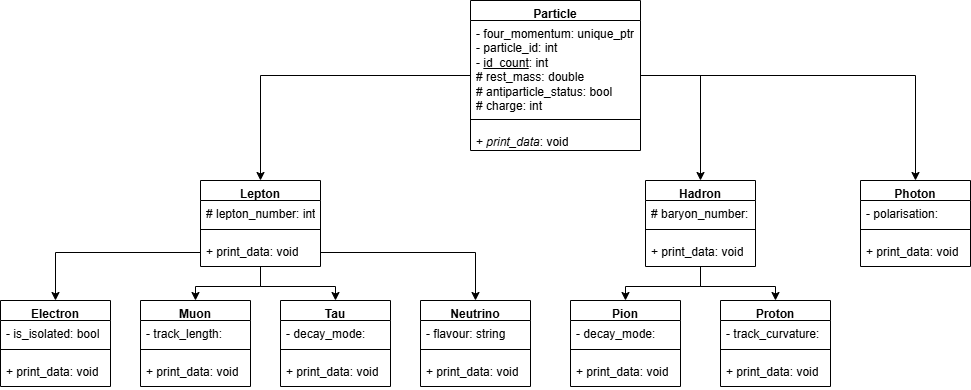

The diagram above was exported from draw.io. Its source (the exported page's mxGraphModel, read from the mxfile embedded in the PNG):
<mxGraphModel dx="2252" dy="1930" grid="1" gridSize="10" guides="1" tooltips="1" connect="1" arrows="1" fold="1" page="1" pageScale="1" pageWidth="827" pageHeight="1169" math="0" shadow="0">
  <root>
    <mxCell id="0" />
    <mxCell id="1" parent="0" />
    <mxCell id="-RBudyNwGcuBSlVY5pBK-80" edge="1" parent="1" source="-RBudyNwGcuBSlVY5pBK-6" style="edgeStyle=orthogonalEdgeStyle;rounded=0;orthogonalLoop=1;jettySize=auto;html=1;entryX=0.5;entryY=0;entryDx=0;entryDy=0;fontSize=12;" target="-RBudyNwGcuBSlVY5pBK-17">
      <mxGeometry relative="1" as="geometry" />
    </mxCell>
    <mxCell id="-RBudyNwGcuBSlVY5pBK-81" edge="1" parent="1" source="-RBudyNwGcuBSlVY5pBK-6" style="edgeStyle=orthogonalEdgeStyle;rounded=0;orthogonalLoop=1;jettySize=auto;html=1;entryX=0.5;entryY=0;entryDx=0;entryDy=0;fontSize=12;" target="-RBudyNwGcuBSlVY5pBK-30">
      <mxGeometry relative="1" as="geometry" />
    </mxCell>
    <mxCell id="-RBudyNwGcuBSlVY5pBK-82" edge="1" parent="1" source="-RBudyNwGcuBSlVY5pBK-6" style="edgeStyle=orthogonalEdgeStyle;rounded=0;orthogonalLoop=1;jettySize=auto;html=1;entryX=0.5;entryY=0;entryDx=0;entryDy=0;fontSize=12;" target="-RBudyNwGcuBSlVY5pBK-34">
      <mxGeometry relative="1" as="geometry" />
    </mxCell>
    <mxCell id="-RBudyNwGcuBSlVY5pBK-6" parent="1" style="swimlane;fontStyle=1;align=center;verticalAlign=top;childLayout=stackLayout;horizontal=1;startSize=20;horizontalStack=0;resizeParent=1;resizeParentMax=0;resizeLast=0;collapsible=1;marginBottom=0;whiteSpace=wrap;html=1;fontSize=12;" value="Particle" vertex="1">
      <mxGeometry height="150" width="170" x="-110" y="-20" as="geometry">
        <mxRectangle height="30" width="100" x="50" y="180" as="alternateBounds" />
      </mxGeometry>
    </mxCell>
    <mxCell id="-RBudyNwGcuBSlVY5pBK-7" parent="-RBudyNwGcuBSlVY5pBK-6" style="text;strokeColor=none;fillColor=none;align=left;verticalAlign=top;spacingLeft=4;spacingRight=4;overflow=hidden;rotatable=0;points=[[0,0.5],[1,0.5]];portConstraint=eastwest;whiteSpace=wrap;html=1;fontSize=12;" value="- four_momentum: unique_pt&lt;span style=&quot;background-color: transparent; color: light-dark(rgb(0, 0, 0), rgb(255, 255, 255));&quot;&gt;r&lt;/span&gt;&lt;div&gt;- particle_id: int&lt;/div&gt;&lt;div&gt;- &lt;u&gt;id_count&lt;/u&gt;: int&lt;/div&gt;&lt;div&gt;# rest_mass: double&lt;/div&gt;&lt;div&gt;# antiparticle_status: bool&lt;/div&gt;&lt;div&gt;# charge: int&lt;/div&gt;&lt;div&gt;&lt;br&gt;&lt;/div&gt;&lt;div&gt;&lt;br&gt;&lt;/div&gt;" vertex="1">
      <mxGeometry height="90" width="170" y="20" as="geometry" />
    </mxCell>
    <mxCell id="-RBudyNwGcuBSlVY5pBK-8" parent="-RBudyNwGcuBSlVY5pBK-6" style="line;strokeWidth=1;fillColor=none;align=left;verticalAlign=middle;spacingTop=-1;spacingLeft=3;spacingRight=3;rotatable=0;labelPosition=right;points=[];portConstraint=eastwest;strokeColor=inherit;fontSize=12;" value="" vertex="1">
      <mxGeometry height="18" width="170" y="110" as="geometry" />
    </mxCell>
    <mxCell id="-RBudyNwGcuBSlVY5pBK-9" parent="-RBudyNwGcuBSlVY5pBK-6" style="text;strokeColor=none;fillColor=none;align=left;verticalAlign=top;spacingLeft=4;spacingRight=4;overflow=hidden;rotatable=0;points=[[0,0.5],[1,0.5]];portConstraint=eastwest;whiteSpace=wrap;html=1;fontSize=12;" value="&lt;div&gt;&lt;span style=&quot;background-color: transparent; color: light-dark(rgb(0, 0, 0), rgb(255, 255, 255));&quot;&gt;+ &lt;/span&gt;&lt;i style=&quot;background-color: transparent; color: light-dark(rgb(0, 0, 0), rgb(255, 255, 255));&quot;&gt;print_data&lt;/i&gt;&lt;span style=&quot;background-color: transparent; color: light-dark(rgb(0, 0, 0), rgb(255, 255, 255));&quot;&gt;: void&lt;/span&gt;&lt;/div&gt;" vertex="1">
      <mxGeometry height="22" width="170" y="128" as="geometry" />
    </mxCell>
    <mxCell id="-RBudyNwGcuBSlVY5pBK-74" edge="1" parent="1" source="-RBudyNwGcuBSlVY5pBK-17" style="edgeStyle=orthogonalEdgeStyle;rounded=0;orthogonalLoop=1;jettySize=auto;html=1;entryX=0.5;entryY=0;entryDx=0;entryDy=0;fontSize=12;" target="-RBudyNwGcuBSlVY5pBK-50">
      <mxGeometry relative="1" as="geometry" />
    </mxCell>
    <mxCell id="-RBudyNwGcuBSlVY5pBK-75" edge="1" parent="1" source="-RBudyNwGcuBSlVY5pBK-17" style="edgeStyle=orthogonalEdgeStyle;rounded=0;orthogonalLoop=1;jettySize=auto;html=1;entryX=0.5;entryY=0;entryDx=0;entryDy=0;fontSize=12;" target="-RBudyNwGcuBSlVY5pBK-42">
      <mxGeometry relative="1" as="geometry" />
    </mxCell>
    <mxCell id="-RBudyNwGcuBSlVY5pBK-17" parent="1" style="swimlane;fontStyle=1;align=center;verticalAlign=top;childLayout=stackLayout;horizontal=1;startSize=20;horizontalStack=0;resizeParent=1;resizeParentMax=0;resizeLast=0;collapsible=1;marginBottom=0;whiteSpace=wrap;html=1;fontSize=12;" value="Lepton" vertex="1">
      <mxGeometry height="86" width="120" x="-380" y="160" as="geometry">
        <mxRectangle height="30" width="100" x="90" y="160" as="alternateBounds" />
      </mxGeometry>
    </mxCell>
    <mxCell id="-RBudyNwGcuBSlVY5pBK-18" parent="-RBudyNwGcuBSlVY5pBK-17" style="text;strokeColor=none;fillColor=none;align=left;verticalAlign=top;spacingLeft=4;spacingRight=4;overflow=hidden;rotatable=0;points=[[0,0.5],[1,0.5]];portConstraint=eastwest;whiteSpace=wrap;html=1;fontSize=12;" value="&lt;div&gt;# lepton_number: int&lt;/div&gt;" vertex="1">
      <mxGeometry height="20" width="120" y="20" as="geometry" />
    </mxCell>
    <mxCell id="-RBudyNwGcuBSlVY5pBK-19" parent="-RBudyNwGcuBSlVY5pBK-17" style="line;strokeWidth=1;fillColor=none;align=left;verticalAlign=middle;spacingTop=-1;spacingLeft=3;spacingRight=3;rotatable=0;labelPosition=right;points=[];portConstraint=eastwest;strokeColor=inherit;fontSize=12;" value="" vertex="1">
      <mxGeometry height="18" width="120" y="40" as="geometry" />
    </mxCell>
    <mxCell id="-RBudyNwGcuBSlVY5pBK-20" parent="-RBudyNwGcuBSlVY5pBK-17" style="text;strokeColor=none;fillColor=none;align=left;verticalAlign=top;spacingLeft=4;spacingRight=4;overflow=hidden;rotatable=0;points=[[0,0.5],[1,0.5]];portConstraint=eastwest;whiteSpace=wrap;html=1;fontSize=12;" value="&lt;div&gt;&lt;span style=&quot;background-color: transparent; color: light-dark(rgb(0, 0, 0), rgb(255, 255, 255));&quot;&gt;+ &lt;/span&gt;&lt;span style=&quot;background-color: transparent; color: light-dark(rgb(0, 0, 0), rgb(255, 255, 255));&quot;&gt;print_data&lt;/span&gt;&lt;span style=&quot;background-color: transparent; color: light-dark(rgb(0, 0, 0), rgb(255, 255, 255));&quot;&gt;: void&lt;/span&gt;&lt;/div&gt;" vertex="1">
      <mxGeometry height="28" width="120" y="58" as="geometry" />
    </mxCell>
    <mxCell id="-RBudyNwGcuBSlVY5pBK-70" edge="1" parent="1" source="-RBudyNwGcuBSlVY5pBK-30" style="edgeStyle=orthogonalEdgeStyle;rounded=0;orthogonalLoop=1;jettySize=auto;html=1;entryX=0.5;entryY=0;entryDx=0;entryDy=0;fontSize=12;" target="-RBudyNwGcuBSlVY5pBK-58" value="">
      <mxGeometry relative="1" as="geometry" />
    </mxCell>
    <mxCell id="-RBudyNwGcuBSlVY5pBK-73" edge="1" parent="1" source="-RBudyNwGcuBSlVY5pBK-30" style="edgeStyle=orthogonalEdgeStyle;rounded=0;orthogonalLoop=1;jettySize=auto;html=1;entryX=0.5;entryY=0;entryDx=0;entryDy=0;fontSize=12;" target="-RBudyNwGcuBSlVY5pBK-54">
      <mxGeometry relative="1" as="geometry" />
    </mxCell>
    <mxCell id="-RBudyNwGcuBSlVY5pBK-30" parent="1" style="swimlane;fontStyle=1;align=center;verticalAlign=top;childLayout=stackLayout;horizontal=1;startSize=20;horizontalStack=0;resizeParent=1;resizeParentMax=0;resizeLast=0;collapsible=1;marginBottom=0;whiteSpace=wrap;html=1;fontSize=12;" value="Hadron" vertex="1">
      <mxGeometry height="86" width="110" x="65" y="160" as="geometry">
        <mxRectangle height="30" width="100" x="50" y="180" as="alternateBounds" />
      </mxGeometry>
    </mxCell>
    <mxCell id="-RBudyNwGcuBSlVY5pBK-31" parent="-RBudyNwGcuBSlVY5pBK-30" style="text;strokeColor=none;fillColor=none;align=left;verticalAlign=top;spacingLeft=4;spacingRight=4;overflow=hidden;rotatable=0;points=[[0,0.5],[1,0.5]];portConstraint=eastwest;whiteSpace=wrap;html=1;fontSize=12;" value="&lt;div&gt;# baryon_number: int&lt;/div&gt;" vertex="1">
      <mxGeometry height="20" width="110" y="20" as="geometry" />
    </mxCell>
    <mxCell id="-RBudyNwGcuBSlVY5pBK-32" parent="-RBudyNwGcuBSlVY5pBK-30" style="line;strokeWidth=1;fillColor=none;align=left;verticalAlign=middle;spacingTop=-1;spacingLeft=3;spacingRight=3;rotatable=0;labelPosition=right;points=[];portConstraint=eastwest;strokeColor=inherit;fontSize=12;" value="" vertex="1">
      <mxGeometry height="18" width="110" y="40" as="geometry" />
    </mxCell>
    <mxCell id="-RBudyNwGcuBSlVY5pBK-33" parent="-RBudyNwGcuBSlVY5pBK-30" style="text;strokeColor=none;fillColor=none;align=left;verticalAlign=top;spacingLeft=4;spacingRight=4;overflow=hidden;rotatable=0;points=[[0,0.5],[1,0.5]];portConstraint=eastwest;whiteSpace=wrap;html=1;fontSize=12;" value="&lt;div&gt;&lt;span style=&quot;background-color: transparent; color: light-dark(rgb(0, 0, 0), rgb(255, 255, 255));&quot;&gt;+ &lt;/span&gt;&lt;span style=&quot;background-color: transparent; color: light-dark(rgb(0, 0, 0), rgb(255, 255, 255));&quot;&gt;print_data&lt;/span&gt;&lt;span style=&quot;background-color: transparent; color: light-dark(rgb(0, 0, 0), rgb(255, 255, 255));&quot;&gt;: void&lt;/span&gt;&lt;/div&gt;" vertex="1">
      <mxGeometry height="28" width="110" y="58" as="geometry" />
    </mxCell>
    <mxCell id="-RBudyNwGcuBSlVY5pBK-34" parent="1" style="swimlane;fontStyle=1;align=center;verticalAlign=top;childLayout=stackLayout;horizontal=1;startSize=20;horizontalStack=0;resizeParent=1;resizeParentMax=0;resizeLast=0;collapsible=1;marginBottom=0;whiteSpace=wrap;html=1;fontSize=12;" value="Photon" vertex="1">
      <mxGeometry height="86" width="110" x="280" y="160" as="geometry">
        <mxRectangle height="30" width="100" x="50" y="180" as="alternateBounds" />
      </mxGeometry>
    </mxCell>
    <mxCell id="-RBudyNwGcuBSlVY5pBK-35" parent="-RBudyNwGcuBSlVY5pBK-34" style="text;strokeColor=none;fillColor=none;align=left;verticalAlign=top;spacingLeft=4;spacingRight=4;overflow=hidden;rotatable=0;points=[[0,0.5],[1,0.5]];portConstraint=eastwest;whiteSpace=wrap;html=1;fontSize=12;" value="&lt;div&gt;- polarisation: string&lt;/div&gt;" vertex="1">
      <mxGeometry height="20" width="110" y="20" as="geometry" />
    </mxCell>
    <mxCell id="-RBudyNwGcuBSlVY5pBK-36" parent="-RBudyNwGcuBSlVY5pBK-34" style="line;strokeWidth=1;fillColor=none;align=left;verticalAlign=middle;spacingTop=-1;spacingLeft=3;spacingRight=3;rotatable=0;labelPosition=right;points=[];portConstraint=eastwest;strokeColor=inherit;fontSize=12;" value="" vertex="1">
      <mxGeometry height="18" width="110" y="40" as="geometry" />
    </mxCell>
    <mxCell id="-RBudyNwGcuBSlVY5pBK-37" parent="-RBudyNwGcuBSlVY5pBK-34" style="text;strokeColor=none;fillColor=none;align=left;verticalAlign=top;spacingLeft=4;spacingRight=4;overflow=hidden;rotatable=0;points=[[0,0.5],[1,0.5]];portConstraint=eastwest;whiteSpace=wrap;html=1;fontSize=12;" value="&lt;div&gt;&lt;span style=&quot;background-color: transparent; color: light-dark(rgb(0, 0, 0), rgb(255, 255, 255));&quot;&gt;+ &lt;/span&gt;&lt;span style=&quot;background-color: transparent; color: light-dark(rgb(0, 0, 0), rgb(255, 255, 255));&quot;&gt;print_data&lt;/span&gt;&lt;span style=&quot;background-color: transparent; color: light-dark(rgb(0, 0, 0), rgb(255, 255, 255));&quot;&gt;: void&lt;/span&gt;&lt;/div&gt;" vertex="1">
      <mxGeometry height="28" width="110" y="58" as="geometry" />
    </mxCell>
    <mxCell id="-RBudyNwGcuBSlVY5pBK-38" parent="1" style="swimlane;fontStyle=1;align=center;verticalAlign=top;childLayout=stackLayout;horizontal=1;startSize=20;horizontalStack=0;resizeParent=1;resizeParentMax=0;resizeLast=0;collapsible=1;marginBottom=0;whiteSpace=wrap;html=1;fontSize=12;" value="Electron" vertex="1">
      <mxGeometry height="86" width="110" x="-580" y="280" as="geometry">
        <mxRectangle height="30" width="100" x="50" y="180" as="alternateBounds" />
      </mxGeometry>
    </mxCell>
    <mxCell id="-RBudyNwGcuBSlVY5pBK-39" parent="-RBudyNwGcuBSlVY5pBK-38" style="text;strokeColor=none;fillColor=none;align=left;verticalAlign=top;spacingLeft=4;spacingRight=4;overflow=hidden;rotatable=0;points=[[0,0.5],[1,0.5]];portConstraint=eastwest;whiteSpace=wrap;html=1;fontSize=12;" value="&lt;div&gt;- is_isolated: bool&lt;/div&gt;" vertex="1">
      <mxGeometry height="20" width="110" y="20" as="geometry" />
    </mxCell>
    <mxCell id="-RBudyNwGcuBSlVY5pBK-40" parent="-RBudyNwGcuBSlVY5pBK-38" style="line;strokeWidth=1;fillColor=none;align=left;verticalAlign=middle;spacingTop=-1;spacingLeft=3;spacingRight=3;rotatable=0;labelPosition=right;points=[];portConstraint=eastwest;strokeColor=inherit;fontSize=12;" value="" vertex="1">
      <mxGeometry height="18" width="110" y="40" as="geometry" />
    </mxCell>
    <mxCell id="-RBudyNwGcuBSlVY5pBK-41" parent="-RBudyNwGcuBSlVY5pBK-38" style="text;strokeColor=none;fillColor=none;align=left;verticalAlign=top;spacingLeft=4;spacingRight=4;overflow=hidden;rotatable=0;points=[[0,0.5],[1,0.5]];portConstraint=eastwest;whiteSpace=wrap;html=1;fontSize=12;" value="&lt;div&gt;&lt;span style=&quot;background-color: transparent; color: light-dark(rgb(0, 0, 0), rgb(255, 255, 255));&quot;&gt;+ &lt;/span&gt;&lt;span style=&quot;background-color: transparent; color: light-dark(rgb(0, 0, 0), rgb(255, 255, 255));&quot;&gt;print_data&lt;/span&gt;&lt;span style=&quot;background-color: transparent; color: light-dark(rgb(0, 0, 0), rgb(255, 255, 255));&quot;&gt;: void&lt;/span&gt;&lt;/div&gt;" vertex="1">
      <mxGeometry height="28" width="110" y="58" as="geometry" />
    </mxCell>
    <mxCell id="-RBudyNwGcuBSlVY5pBK-42" parent="1" style="swimlane;fontStyle=1;align=center;verticalAlign=top;childLayout=stackLayout;horizontal=1;startSize=20;horizontalStack=0;resizeParent=1;resizeParentMax=0;resizeLast=0;collapsible=1;marginBottom=0;whiteSpace=wrap;html=1;fontSize=12;" value="Tau" vertex="1">
      <mxGeometry height="86" width="110" x="-300" y="280" as="geometry">
        <mxRectangle height="30" width="100" x="50" y="180" as="alternateBounds" />
      </mxGeometry>
    </mxCell>
    <mxCell id="-RBudyNwGcuBSlVY5pBK-43" parent="-RBudyNwGcuBSlVY5pBK-42" style="text;strokeColor=none;fillColor=none;align=left;verticalAlign=top;spacingLeft=4;spacingRight=4;overflow=hidden;rotatable=0;points=[[0,0.5],[1,0.5]];portConstraint=eastwest;whiteSpace=wrap;html=1;fontSize=12;" value="&lt;div&gt;- decay_mode: string&lt;/div&gt;" vertex="1">
      <mxGeometry height="20" width="110" y="20" as="geometry" />
    </mxCell>
    <mxCell id="-RBudyNwGcuBSlVY5pBK-44" parent="-RBudyNwGcuBSlVY5pBK-42" style="line;strokeWidth=1;fillColor=none;align=left;verticalAlign=middle;spacingTop=-1;spacingLeft=3;spacingRight=3;rotatable=0;labelPosition=right;points=[];portConstraint=eastwest;strokeColor=inherit;fontSize=12;" value="" vertex="1">
      <mxGeometry height="18" width="110" y="40" as="geometry" />
    </mxCell>
    <mxCell id="-RBudyNwGcuBSlVY5pBK-45" parent="-RBudyNwGcuBSlVY5pBK-42" style="text;strokeColor=none;fillColor=none;align=left;verticalAlign=top;spacingLeft=4;spacingRight=4;overflow=hidden;rotatable=0;points=[[0,0.5],[1,0.5]];portConstraint=eastwest;whiteSpace=wrap;html=1;fontSize=12;" value="&lt;div&gt;&lt;span style=&quot;background-color: transparent; color: light-dark(rgb(0, 0, 0), rgb(255, 255, 255));&quot;&gt;+ &lt;/span&gt;&lt;span style=&quot;background-color: transparent; color: light-dark(rgb(0, 0, 0), rgb(255, 255, 255));&quot;&gt;print_data&lt;/span&gt;&lt;span style=&quot;background-color: transparent; color: light-dark(rgb(0, 0, 0), rgb(255, 255, 255));&quot;&gt;: void&lt;/span&gt;&lt;/div&gt;" vertex="1">
      <mxGeometry height="28" width="110" y="58" as="geometry" />
    </mxCell>
    <mxCell id="-RBudyNwGcuBSlVY5pBK-46" parent="1" style="swimlane;fontStyle=1;align=center;verticalAlign=top;childLayout=stackLayout;horizontal=1;startSize=20;horizontalStack=0;resizeParent=1;resizeParentMax=0;resizeLast=0;collapsible=1;marginBottom=0;whiteSpace=wrap;html=1;fontSize=12;" value="Neutrino" vertex="1">
      <mxGeometry height="86" width="110" x="-160" y="280" as="geometry">
        <mxRectangle height="30" width="100" x="50" y="180" as="alternateBounds" />
      </mxGeometry>
    </mxCell>
    <mxCell id="-RBudyNwGcuBSlVY5pBK-47" parent="-RBudyNwGcuBSlVY5pBK-46" style="text;strokeColor=none;fillColor=none;align=left;verticalAlign=top;spacingLeft=4;spacingRight=4;overflow=hidden;rotatable=0;points=[[0,0.5],[1,0.5]];portConstraint=eastwest;whiteSpace=wrap;html=1;fontSize=12;" value="&lt;div&gt;- flavour: string&lt;/div&gt;" vertex="1">
      <mxGeometry height="20" width="110" y="20" as="geometry" />
    </mxCell>
    <mxCell id="-RBudyNwGcuBSlVY5pBK-48" parent="-RBudyNwGcuBSlVY5pBK-46" style="line;strokeWidth=1;fillColor=none;align=left;verticalAlign=middle;spacingTop=-1;spacingLeft=3;spacingRight=3;rotatable=0;labelPosition=right;points=[];portConstraint=eastwest;strokeColor=inherit;fontSize=12;" value="" vertex="1">
      <mxGeometry height="18" width="110" y="40" as="geometry" />
    </mxCell>
    <mxCell id="-RBudyNwGcuBSlVY5pBK-49" parent="-RBudyNwGcuBSlVY5pBK-46" style="text;strokeColor=none;fillColor=none;align=left;verticalAlign=top;spacingLeft=4;spacingRight=4;overflow=hidden;rotatable=0;points=[[0,0.5],[1,0.5]];portConstraint=eastwest;whiteSpace=wrap;html=1;fontSize=12;" value="&lt;div&gt;&lt;span style=&quot;background-color: transparent; color: light-dark(rgb(0, 0, 0), rgb(255, 255, 255));&quot;&gt;+ &lt;/span&gt;&lt;span style=&quot;background-color: transparent; color: light-dark(rgb(0, 0, 0), rgb(255, 255, 255));&quot;&gt;print_data&lt;/span&gt;&lt;span style=&quot;background-color: transparent; color: light-dark(rgb(0, 0, 0), rgb(255, 255, 255));&quot;&gt;: void&lt;/span&gt;&lt;/div&gt;" vertex="1">
      <mxGeometry height="28" width="110" y="58" as="geometry" />
    </mxCell>
    <mxCell id="-RBudyNwGcuBSlVY5pBK-50" parent="1" style="swimlane;fontStyle=1;align=center;verticalAlign=top;childLayout=stackLayout;horizontal=1;startSize=20;horizontalStack=0;resizeParent=1;resizeParentMax=0;resizeLast=0;collapsible=1;marginBottom=0;whiteSpace=wrap;html=1;fontSize=12;" value="Muon" vertex="1">
      <mxGeometry height="86" width="110" x="-440" y="280" as="geometry">
        <mxRectangle height="30" width="100" x="50" y="180" as="alternateBounds" />
      </mxGeometry>
    </mxCell>
    <mxCell id="-RBudyNwGcuBSlVY5pBK-51" parent="-RBudyNwGcuBSlVY5pBK-50" style="text;strokeColor=none;fillColor=none;align=left;verticalAlign=top;spacingLeft=4;spacingRight=4;overflow=hidden;rotatable=0;points=[[0,0.5],[1,0.5]];portConstraint=eastwest;whiteSpace=wrap;html=1;fontSize=12;" value="&lt;div&gt;- track_length: double&lt;/div&gt;" vertex="1">
      <mxGeometry height="20" width="110" y="20" as="geometry" />
    </mxCell>
    <mxCell id="-RBudyNwGcuBSlVY5pBK-52" parent="-RBudyNwGcuBSlVY5pBK-50" style="line;strokeWidth=1;fillColor=none;align=left;verticalAlign=middle;spacingTop=-1;spacingLeft=3;spacingRight=3;rotatable=0;labelPosition=right;points=[];portConstraint=eastwest;strokeColor=inherit;fontSize=12;" value="" vertex="1">
      <mxGeometry height="18" width="110" y="40" as="geometry" />
    </mxCell>
    <mxCell id="-RBudyNwGcuBSlVY5pBK-53" parent="-RBudyNwGcuBSlVY5pBK-50" style="text;strokeColor=none;fillColor=none;align=left;verticalAlign=top;spacingLeft=4;spacingRight=4;overflow=hidden;rotatable=0;points=[[0,0.5],[1,0.5]];portConstraint=eastwest;whiteSpace=wrap;html=1;fontSize=12;" value="&lt;div&gt;&lt;span style=&quot;background-color: transparent; color: light-dark(rgb(0, 0, 0), rgb(255, 255, 255));&quot;&gt;+ &lt;/span&gt;&lt;span style=&quot;background-color: transparent; color: light-dark(rgb(0, 0, 0), rgb(255, 255, 255));&quot;&gt;print_data&lt;/span&gt;&lt;span style=&quot;background-color: transparent; color: light-dark(rgb(0, 0, 0), rgb(255, 255, 255));&quot;&gt;: void&lt;/span&gt;&lt;/div&gt;" vertex="1">
      <mxGeometry height="28" width="110" y="58" as="geometry" />
    </mxCell>
    <mxCell id="-RBudyNwGcuBSlVY5pBK-54" parent="1" style="swimlane;fontStyle=1;align=center;verticalAlign=top;childLayout=stackLayout;horizontal=1;startSize=20;horizontalStack=0;resizeParent=1;resizeParentMax=0;resizeLast=0;collapsible=1;marginBottom=0;whiteSpace=wrap;html=1;fontSize=12;" value="Proton" vertex="1">
      <mxGeometry height="86" width="110" x="140" y="280" as="geometry">
        <mxRectangle height="30" width="100" x="50" y="180" as="alternateBounds" />
      </mxGeometry>
    </mxCell>
    <mxCell id="-RBudyNwGcuBSlVY5pBK-55" parent="-RBudyNwGcuBSlVY5pBK-54" style="text;strokeColor=none;fillColor=none;align=left;verticalAlign=top;spacingLeft=4;spacingRight=4;overflow=hidden;rotatable=0;points=[[0,0.5],[1,0.5]];portConstraint=eastwest;whiteSpace=wrap;html=1;fontSize=12;" value="&lt;div&gt;- track_curvature: double&lt;/div&gt;" vertex="1">
      <mxGeometry height="20" width="110" y="20" as="geometry" />
    </mxCell>
    <mxCell id="-RBudyNwGcuBSlVY5pBK-56" parent="-RBudyNwGcuBSlVY5pBK-54" style="line;strokeWidth=1;fillColor=none;align=left;verticalAlign=middle;spacingTop=-1;spacingLeft=3;spacingRight=3;rotatable=0;labelPosition=right;points=[];portConstraint=eastwest;strokeColor=inherit;fontSize=12;" value="" vertex="1">
      <mxGeometry height="18" width="110" y="40" as="geometry" />
    </mxCell>
    <mxCell id="-RBudyNwGcuBSlVY5pBK-57" parent="-RBudyNwGcuBSlVY5pBK-54" style="text;strokeColor=none;fillColor=none;align=left;verticalAlign=top;spacingLeft=4;spacingRight=4;overflow=hidden;rotatable=0;points=[[0,0.5],[1,0.5]];portConstraint=eastwest;whiteSpace=wrap;html=1;fontSize=12;" value="&lt;div&gt;&lt;span style=&quot;background-color: transparent; color: light-dark(rgb(0, 0, 0), rgb(255, 255, 255));&quot;&gt;+ &lt;/span&gt;&lt;span style=&quot;background-color: transparent; color: light-dark(rgb(0, 0, 0), rgb(255, 255, 255));&quot;&gt;print_data&lt;/span&gt;&lt;span style=&quot;background-color: transparent; color: light-dark(rgb(0, 0, 0), rgb(255, 255, 255));&quot;&gt;: void&lt;/span&gt;&lt;/div&gt;" vertex="1">
      <mxGeometry height="28" width="110" y="58" as="geometry" />
    </mxCell>
    <mxCell id="-RBudyNwGcuBSlVY5pBK-58" parent="1" style="swimlane;fontStyle=1;align=center;verticalAlign=top;childLayout=stackLayout;horizontal=1;startSize=20;horizontalStack=0;resizeParent=1;resizeParentMax=0;resizeLast=0;collapsible=1;marginBottom=0;whiteSpace=wrap;html=1;fontSize=12;" value="Pion" vertex="1">
      <mxGeometry height="86" width="110" x="-10" y="280" as="geometry">
        <mxRectangle height="30" width="100" x="50" y="180" as="alternateBounds" />
      </mxGeometry>
    </mxCell>
    <mxCell id="-RBudyNwGcuBSlVY5pBK-59" parent="-RBudyNwGcuBSlVY5pBK-58" style="text;strokeColor=none;fillColor=none;align=left;verticalAlign=top;spacingLeft=4;spacingRight=4;overflow=hidden;rotatable=0;points=[[0,0.5],[1,0.5]];portConstraint=eastwest;whiteSpace=wrap;html=1;fontSize=12;" value="&lt;div&gt;- decay_mode: string&lt;/div&gt;" vertex="1">
      <mxGeometry height="20" width="110" y="20" as="geometry" />
    </mxCell>
    <mxCell id="-RBudyNwGcuBSlVY5pBK-60" parent="-RBudyNwGcuBSlVY5pBK-58" style="line;strokeWidth=1;fillColor=none;align=left;verticalAlign=middle;spacingTop=-1;spacingLeft=3;spacingRight=3;rotatable=0;labelPosition=right;points=[];portConstraint=eastwest;strokeColor=inherit;fontSize=12;" value="" vertex="1">
      <mxGeometry height="18" width="110" y="40" as="geometry" />
    </mxCell>
    <mxCell id="-RBudyNwGcuBSlVY5pBK-61" parent="-RBudyNwGcuBSlVY5pBK-58" style="text;strokeColor=none;fillColor=none;align=left;verticalAlign=top;spacingLeft=4;spacingRight=4;overflow=hidden;rotatable=0;points=[[0,0.5],[1,0.5]];portConstraint=eastwest;whiteSpace=wrap;html=1;fontSize=12;" value="&lt;div&gt;&lt;span style=&quot;background-color: transparent; color: light-dark(rgb(0, 0, 0), rgb(255, 255, 255));&quot;&gt;+ &lt;/span&gt;&lt;span style=&quot;background-color: transparent; color: light-dark(rgb(0, 0, 0), rgb(255, 255, 255));&quot;&gt;print_data&lt;/span&gt;&lt;span style=&quot;background-color: transparent; color: light-dark(rgb(0, 0, 0), rgb(255, 255, 255));&quot;&gt;: void&lt;/span&gt;&lt;/div&gt;" vertex="1">
      <mxGeometry height="28" width="110" y="58" as="geometry" />
    </mxCell>
    <mxCell id="-RBudyNwGcuBSlVY5pBK-78" edge="1" parent="1" source="-RBudyNwGcuBSlVY5pBK-20" style="edgeStyle=orthogonalEdgeStyle;rounded=0;orthogonalLoop=1;jettySize=auto;html=1;entryX=0.5;entryY=0;entryDx=0;entryDy=0;fontSize=12;" target="-RBudyNwGcuBSlVY5pBK-46">
      <mxGeometry relative="1" as="geometry" />
    </mxCell>
    <mxCell id="-RBudyNwGcuBSlVY5pBK-79" edge="1" parent="1" source="-RBudyNwGcuBSlVY5pBK-20" style="edgeStyle=orthogonalEdgeStyle;rounded=0;orthogonalLoop=1;jettySize=auto;html=1;entryX=0.5;entryY=0;entryDx=0;entryDy=0;fontSize=12;" target="-RBudyNwGcuBSlVY5pBK-38">
      <mxGeometry relative="1" as="geometry" />
    </mxCell>
  </root>
</mxGraphModel>